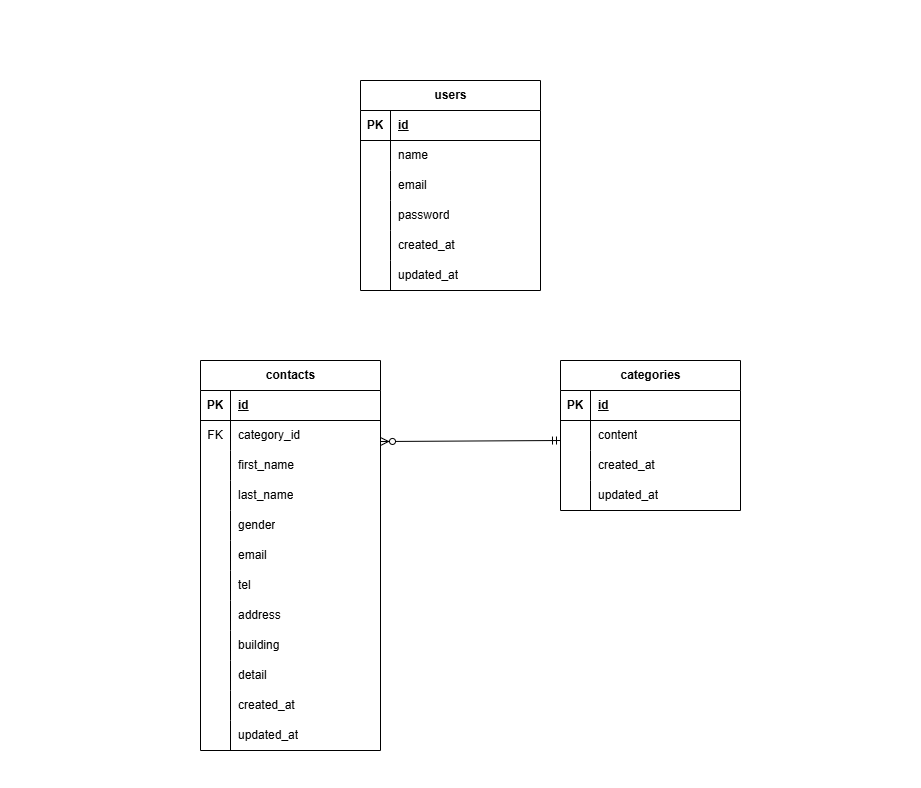

The diagram above was exported from draw.io. Its source (the exported page's mxGraphModel, read from the mxfile embedded in the PNG):
<mxGraphModel dx="1176" dy="779" grid="1" gridSize="10" guides="1" tooltips="1" connect="1" arrows="1" fold="1" page="1" pageScale="1" pageWidth="1169" pageHeight="827" background="#FFFFFF" math="0" shadow="0">
  <root>
    <mxCell id="0" />
    <mxCell id="1" parent="0" />
    <mxCell id="2" value="categories" style="shape=table;startSize=30;container=1;collapsible=1;childLayout=tableLayout;fixedRows=1;rowLines=0;fontStyle=1;align=center;resizeLast=1;html=1;" parent="1" vertex="1">
      <mxGeometry x="640" y="400" width="180" height="150" as="geometry" />
    </mxCell>
    <mxCell id="3" value="" style="shape=tableRow;horizontal=0;startSize=0;swimlaneHead=0;swimlaneBody=0;fillColor=none;collapsible=0;dropTarget=0;points=[[0,0.5],[1,0.5]];portConstraint=eastwest;top=0;left=0;right=0;bottom=1;" parent="2" vertex="1">
      <mxGeometry y="30" width="180" height="30" as="geometry" />
    </mxCell>
    <mxCell id="4" value="PK" style="shape=partialRectangle;connectable=0;fillColor=none;top=0;left=0;bottom=0;right=0;fontStyle=1;overflow=hidden;whiteSpace=wrap;html=1;" parent="3" vertex="1">
      <mxGeometry width="30" height="30" as="geometry">
        <mxRectangle width="30" height="30" as="alternateBounds" />
      </mxGeometry>
    </mxCell>
    <mxCell id="5" value="id" style="shape=partialRectangle;connectable=0;fillColor=none;top=0;left=0;bottom=0;right=0;align=left;spacingLeft=6;fontStyle=5;overflow=hidden;whiteSpace=wrap;html=1;" parent="3" vertex="1">
      <mxGeometry x="30" width="150" height="30" as="geometry">
        <mxRectangle width="150" height="30" as="alternateBounds" />
      </mxGeometry>
    </mxCell>
    <mxCell id="6" value="" style="shape=tableRow;horizontal=0;startSize=0;swimlaneHead=0;swimlaneBody=0;fillColor=none;collapsible=0;dropTarget=0;points=[[0,0.5],[1,0.5]];portConstraint=eastwest;top=0;left=0;right=0;bottom=0;" parent="2" vertex="1">
      <mxGeometry y="60" width="180" height="30" as="geometry" />
    </mxCell>
    <mxCell id="7" value="" style="shape=partialRectangle;connectable=0;fillColor=none;top=0;left=0;bottom=0;right=0;editable=1;overflow=hidden;whiteSpace=wrap;html=1;" parent="6" vertex="1">
      <mxGeometry width="30" height="30" as="geometry">
        <mxRectangle width="30" height="30" as="alternateBounds" />
      </mxGeometry>
    </mxCell>
    <mxCell id="8" value="content" style="shape=partialRectangle;connectable=0;fillColor=none;top=0;left=0;bottom=0;right=0;align=left;spacingLeft=6;overflow=hidden;whiteSpace=wrap;html=1;" parent="6" vertex="1">
      <mxGeometry x="30" width="150" height="30" as="geometry">
        <mxRectangle width="150" height="30" as="alternateBounds" />
      </mxGeometry>
    </mxCell>
    <mxCell id="9" value="" style="shape=tableRow;horizontal=0;startSize=0;swimlaneHead=0;swimlaneBody=0;fillColor=none;collapsible=0;dropTarget=0;points=[[0,0.5],[1,0.5]];portConstraint=eastwest;top=0;left=0;right=0;bottom=0;" parent="2" vertex="1">
      <mxGeometry y="90" width="180" height="30" as="geometry" />
    </mxCell>
    <mxCell id="10" value="" style="shape=partialRectangle;connectable=0;fillColor=none;top=0;left=0;bottom=0;right=0;editable=1;overflow=hidden;whiteSpace=wrap;html=1;" parent="9" vertex="1">
      <mxGeometry width="30" height="30" as="geometry">
        <mxRectangle width="30" height="30" as="alternateBounds" />
      </mxGeometry>
    </mxCell>
    <mxCell id="11" value="created_at" style="shape=partialRectangle;connectable=0;fillColor=none;top=0;left=0;bottom=0;right=0;align=left;spacingLeft=6;overflow=hidden;whiteSpace=wrap;html=1;" parent="9" vertex="1">
      <mxGeometry x="30" width="150" height="30" as="geometry">
        <mxRectangle width="150" height="30" as="alternateBounds" />
      </mxGeometry>
    </mxCell>
    <mxCell id="12" value="" style="shape=tableRow;horizontal=0;startSize=0;swimlaneHead=0;swimlaneBody=0;fillColor=none;collapsible=0;dropTarget=0;points=[[0,0.5],[1,0.5]];portConstraint=eastwest;top=0;left=0;right=0;bottom=0;" parent="2" vertex="1">
      <mxGeometry y="120" width="180" height="30" as="geometry" />
    </mxCell>
    <mxCell id="13" value="" style="shape=partialRectangle;connectable=0;fillColor=none;top=0;left=0;bottom=0;right=0;editable=1;overflow=hidden;whiteSpace=wrap;html=1;" parent="12" vertex="1">
      <mxGeometry width="30" height="30" as="geometry">
        <mxRectangle width="30" height="30" as="alternateBounds" />
      </mxGeometry>
    </mxCell>
    <mxCell id="14" value="updated_at" style="shape=partialRectangle;connectable=0;fillColor=none;top=0;left=0;bottom=0;right=0;align=left;spacingLeft=6;overflow=hidden;whiteSpace=wrap;html=1;" parent="12" vertex="1">
      <mxGeometry x="30" width="150" height="30" as="geometry">
        <mxRectangle width="150" height="30" as="alternateBounds" />
      </mxGeometry>
    </mxCell>
    <mxCell id="15" value="contacts" style="shape=table;startSize=30;container=1;collapsible=1;childLayout=tableLayout;fixedRows=1;rowLines=0;fontStyle=1;align=center;resizeLast=1;html=1;" parent="1" vertex="1">
      <mxGeometry x="280" y="400" width="180" height="390" as="geometry" />
    </mxCell>
    <mxCell id="16" value="" style="shape=tableRow;horizontal=0;startSize=0;swimlaneHead=0;swimlaneBody=0;fillColor=none;collapsible=0;dropTarget=0;points=[[0,0.5],[1,0.5]];portConstraint=eastwest;top=0;left=0;right=0;bottom=1;" parent="15" vertex="1">
      <mxGeometry y="30" width="180" height="30" as="geometry" />
    </mxCell>
    <mxCell id="17" value="PK" style="shape=partialRectangle;connectable=0;fillColor=none;top=0;left=0;bottom=0;right=0;fontStyle=1;overflow=hidden;whiteSpace=wrap;html=1;" parent="16" vertex="1">
      <mxGeometry width="30" height="30" as="geometry">
        <mxRectangle width="30" height="30" as="alternateBounds" />
      </mxGeometry>
    </mxCell>
    <mxCell id="18" value="id" style="shape=partialRectangle;connectable=0;fillColor=none;top=0;left=0;bottom=0;right=0;align=left;spacingLeft=6;fontStyle=5;overflow=hidden;whiteSpace=wrap;html=1;" parent="16" vertex="1">
      <mxGeometry x="30" width="150" height="30" as="geometry">
        <mxRectangle width="150" height="30" as="alternateBounds" />
      </mxGeometry>
    </mxCell>
    <mxCell id="19" value="" style="shape=tableRow;horizontal=0;startSize=0;swimlaneHead=0;swimlaneBody=0;fillColor=none;collapsible=0;dropTarget=0;points=[[0,0.5],[1,0.5]];portConstraint=eastwest;top=0;left=0;right=0;bottom=0;" parent="15" vertex="1">
      <mxGeometry y="60" width="180" height="30" as="geometry" />
    </mxCell>
    <mxCell id="20" value="FK" style="shape=partialRectangle;connectable=0;fillColor=none;top=0;left=0;bottom=0;right=0;editable=1;overflow=hidden;whiteSpace=wrap;html=1;" parent="19" vertex="1">
      <mxGeometry width="30" height="30" as="geometry">
        <mxRectangle width="30" height="30" as="alternateBounds" />
      </mxGeometry>
    </mxCell>
    <mxCell id="21" value="category_id" style="shape=partialRectangle;connectable=0;fillColor=none;top=0;left=0;bottom=0;right=0;align=left;spacingLeft=6;overflow=hidden;whiteSpace=wrap;html=1;" parent="19" vertex="1">
      <mxGeometry x="30" width="150" height="30" as="geometry">
        <mxRectangle width="150" height="30" as="alternateBounds" />
      </mxGeometry>
    </mxCell>
    <mxCell id="22" value="" style="shape=tableRow;horizontal=0;startSize=0;swimlaneHead=0;swimlaneBody=0;fillColor=none;collapsible=0;dropTarget=0;points=[[0,0.5],[1,0.5]];portConstraint=eastwest;top=0;left=0;right=0;bottom=0;" parent="15" vertex="1">
      <mxGeometry y="90" width="180" height="30" as="geometry" />
    </mxCell>
    <mxCell id="23" value="" style="shape=partialRectangle;connectable=0;fillColor=none;top=0;left=0;bottom=0;right=0;editable=1;overflow=hidden;whiteSpace=wrap;html=1;" parent="22" vertex="1">
      <mxGeometry width="30" height="30" as="geometry">
        <mxRectangle width="30" height="30" as="alternateBounds" />
      </mxGeometry>
    </mxCell>
    <mxCell id="24" value="first_name" style="shape=partialRectangle;connectable=0;fillColor=none;top=0;left=0;bottom=0;right=0;align=left;spacingLeft=6;overflow=hidden;whiteSpace=wrap;html=1;" parent="22" vertex="1">
      <mxGeometry x="30" width="150" height="30" as="geometry">
        <mxRectangle width="150" height="30" as="alternateBounds" />
      </mxGeometry>
    </mxCell>
    <mxCell id="25" value="" style="shape=tableRow;horizontal=0;startSize=0;swimlaneHead=0;swimlaneBody=0;fillColor=none;collapsible=0;dropTarget=0;points=[[0,0.5],[1,0.5]];portConstraint=eastwest;top=0;left=0;right=0;bottom=0;" parent="15" vertex="1">
      <mxGeometry y="120" width="180" height="30" as="geometry" />
    </mxCell>
    <mxCell id="26" value="" style="shape=partialRectangle;connectable=0;fillColor=none;top=0;left=0;bottom=0;right=0;editable=1;overflow=hidden;whiteSpace=wrap;html=1;" parent="25" vertex="1">
      <mxGeometry width="30" height="30" as="geometry">
        <mxRectangle width="30" height="30" as="alternateBounds" />
      </mxGeometry>
    </mxCell>
    <mxCell id="27" value="last_name" style="shape=partialRectangle;connectable=0;fillColor=none;top=0;left=0;bottom=0;right=0;align=left;spacingLeft=6;overflow=hidden;whiteSpace=wrap;html=1;" parent="25" vertex="1">
      <mxGeometry x="30" width="150" height="30" as="geometry">
        <mxRectangle width="150" height="30" as="alternateBounds" />
      </mxGeometry>
    </mxCell>
    <mxCell id="53" style="shape=tableRow;horizontal=0;startSize=0;swimlaneHead=0;swimlaneBody=0;fillColor=none;collapsible=0;dropTarget=0;points=[[0,0.5],[1,0.5]];portConstraint=eastwest;top=0;left=0;right=0;bottom=0;" parent="15" vertex="1">
      <mxGeometry y="150" width="180" height="30" as="geometry" />
    </mxCell>
    <mxCell id="54" style="shape=partialRectangle;connectable=0;fillColor=none;top=0;left=0;bottom=0;right=0;editable=1;overflow=hidden;whiteSpace=wrap;html=1;" parent="53" vertex="1">
      <mxGeometry width="30" height="30" as="geometry">
        <mxRectangle width="30" height="30" as="alternateBounds" />
      </mxGeometry>
    </mxCell>
    <mxCell id="55" value="gender" style="shape=partialRectangle;connectable=0;fillColor=none;top=0;left=0;bottom=0;right=0;align=left;spacingLeft=6;overflow=hidden;whiteSpace=wrap;html=1;" parent="53" vertex="1">
      <mxGeometry x="30" width="150" height="30" as="geometry">
        <mxRectangle width="150" height="30" as="alternateBounds" />
      </mxGeometry>
    </mxCell>
    <mxCell id="56" style="shape=tableRow;horizontal=0;startSize=0;swimlaneHead=0;swimlaneBody=0;fillColor=none;collapsible=0;dropTarget=0;points=[[0,0.5],[1,0.5]];portConstraint=eastwest;top=0;left=0;right=0;bottom=0;" parent="15" vertex="1">
      <mxGeometry y="180" width="180" height="30" as="geometry" />
    </mxCell>
    <mxCell id="57" style="shape=partialRectangle;connectable=0;fillColor=none;top=0;left=0;bottom=0;right=0;editable=1;overflow=hidden;whiteSpace=wrap;html=1;" parent="56" vertex="1">
      <mxGeometry width="30" height="30" as="geometry">
        <mxRectangle width="30" height="30" as="alternateBounds" />
      </mxGeometry>
    </mxCell>
    <mxCell id="58" value="email" style="shape=partialRectangle;connectable=0;fillColor=none;top=0;left=0;bottom=0;right=0;align=left;spacingLeft=6;overflow=hidden;whiteSpace=wrap;html=1;" parent="56" vertex="1">
      <mxGeometry x="30" width="150" height="30" as="geometry">
        <mxRectangle width="150" height="30" as="alternateBounds" />
      </mxGeometry>
    </mxCell>
    <mxCell id="59" style="shape=tableRow;horizontal=0;startSize=0;swimlaneHead=0;swimlaneBody=0;fillColor=none;collapsible=0;dropTarget=0;points=[[0,0.5],[1,0.5]];portConstraint=eastwest;top=0;left=0;right=0;bottom=0;" parent="15" vertex="1">
      <mxGeometry y="210" width="180" height="30" as="geometry" />
    </mxCell>
    <mxCell id="60" style="shape=partialRectangle;connectable=0;fillColor=none;top=0;left=0;bottom=0;right=0;editable=1;overflow=hidden;whiteSpace=wrap;html=1;" parent="59" vertex="1">
      <mxGeometry width="30" height="30" as="geometry">
        <mxRectangle width="30" height="30" as="alternateBounds" />
      </mxGeometry>
    </mxCell>
    <mxCell id="61" value="tel" style="shape=partialRectangle;connectable=0;fillColor=none;top=0;left=0;bottom=0;right=0;align=left;spacingLeft=6;overflow=hidden;whiteSpace=wrap;html=1;" parent="59" vertex="1">
      <mxGeometry x="30" width="150" height="30" as="geometry">
        <mxRectangle width="150" height="30" as="alternateBounds" />
      </mxGeometry>
    </mxCell>
    <mxCell id="62" style="shape=tableRow;horizontal=0;startSize=0;swimlaneHead=0;swimlaneBody=0;fillColor=none;collapsible=0;dropTarget=0;points=[[0,0.5],[1,0.5]];portConstraint=eastwest;top=0;left=0;right=0;bottom=0;" parent="15" vertex="1">
      <mxGeometry y="240" width="180" height="30" as="geometry" />
    </mxCell>
    <mxCell id="63" style="shape=partialRectangle;connectable=0;fillColor=none;top=0;left=0;bottom=0;right=0;editable=1;overflow=hidden;whiteSpace=wrap;html=1;" parent="62" vertex="1">
      <mxGeometry width="30" height="30" as="geometry">
        <mxRectangle width="30" height="30" as="alternateBounds" />
      </mxGeometry>
    </mxCell>
    <mxCell id="64" value="address" style="shape=partialRectangle;connectable=0;fillColor=none;top=0;left=0;bottom=0;right=0;align=left;spacingLeft=6;overflow=hidden;whiteSpace=wrap;html=1;" parent="62" vertex="1">
      <mxGeometry x="30" width="150" height="30" as="geometry">
        <mxRectangle width="150" height="30" as="alternateBounds" />
      </mxGeometry>
    </mxCell>
    <mxCell id="65" style="shape=tableRow;horizontal=0;startSize=0;swimlaneHead=0;swimlaneBody=0;fillColor=none;collapsible=0;dropTarget=0;points=[[0,0.5],[1,0.5]];portConstraint=eastwest;top=0;left=0;right=0;bottom=0;" parent="15" vertex="1">
      <mxGeometry y="270" width="180" height="30" as="geometry" />
    </mxCell>
    <mxCell id="66" style="shape=partialRectangle;connectable=0;fillColor=none;top=0;left=0;bottom=0;right=0;editable=1;overflow=hidden;whiteSpace=wrap;html=1;" parent="65" vertex="1">
      <mxGeometry width="30" height="30" as="geometry">
        <mxRectangle width="30" height="30" as="alternateBounds" />
      </mxGeometry>
    </mxCell>
    <mxCell id="67" value="building" style="shape=partialRectangle;connectable=0;fillColor=none;top=0;left=0;bottom=0;right=0;align=left;spacingLeft=6;overflow=hidden;whiteSpace=wrap;html=1;" parent="65" vertex="1">
      <mxGeometry x="30" width="150" height="30" as="geometry">
        <mxRectangle width="150" height="30" as="alternateBounds" />
      </mxGeometry>
    </mxCell>
    <mxCell id="68" style="shape=tableRow;horizontal=0;startSize=0;swimlaneHead=0;swimlaneBody=0;fillColor=none;collapsible=0;dropTarget=0;points=[[0,0.5],[1,0.5]];portConstraint=eastwest;top=0;left=0;right=0;bottom=0;" parent="15" vertex="1">
      <mxGeometry y="300" width="180" height="30" as="geometry" />
    </mxCell>
    <mxCell id="69" style="shape=partialRectangle;connectable=0;fillColor=none;top=0;left=0;bottom=0;right=0;editable=1;overflow=hidden;whiteSpace=wrap;html=1;" parent="68" vertex="1">
      <mxGeometry width="30" height="30" as="geometry">
        <mxRectangle width="30" height="30" as="alternateBounds" />
      </mxGeometry>
    </mxCell>
    <mxCell id="70" value="detail" style="shape=partialRectangle;connectable=0;fillColor=none;top=0;left=0;bottom=0;right=0;align=left;spacingLeft=6;overflow=hidden;whiteSpace=wrap;html=1;" parent="68" vertex="1">
      <mxGeometry x="30" width="150" height="30" as="geometry">
        <mxRectangle width="150" height="30" as="alternateBounds" />
      </mxGeometry>
    </mxCell>
    <mxCell id="71" style="shape=tableRow;horizontal=0;startSize=0;swimlaneHead=0;swimlaneBody=0;fillColor=none;collapsible=0;dropTarget=0;points=[[0,0.5],[1,0.5]];portConstraint=eastwest;top=0;left=0;right=0;bottom=0;" parent="15" vertex="1">
      <mxGeometry y="330" width="180" height="30" as="geometry" />
    </mxCell>
    <mxCell id="72" style="shape=partialRectangle;connectable=0;fillColor=none;top=0;left=0;bottom=0;right=0;editable=1;overflow=hidden;whiteSpace=wrap;html=1;" parent="71" vertex="1">
      <mxGeometry width="30" height="30" as="geometry">
        <mxRectangle width="30" height="30" as="alternateBounds" />
      </mxGeometry>
    </mxCell>
    <mxCell id="73" value="created_at" style="shape=partialRectangle;connectable=0;fillColor=none;top=0;left=0;bottom=0;right=0;align=left;spacingLeft=6;overflow=hidden;whiteSpace=wrap;html=1;" parent="71" vertex="1">
      <mxGeometry x="30" width="150" height="30" as="geometry">
        <mxRectangle width="150" height="30" as="alternateBounds" />
      </mxGeometry>
    </mxCell>
    <mxCell id="74" style="shape=tableRow;horizontal=0;startSize=0;swimlaneHead=0;swimlaneBody=0;fillColor=none;collapsible=0;dropTarget=0;points=[[0,0.5],[1,0.5]];portConstraint=eastwest;top=0;left=0;right=0;bottom=0;" parent="15" vertex="1">
      <mxGeometry y="360" width="180" height="30" as="geometry" />
    </mxCell>
    <mxCell id="75" style="shape=partialRectangle;connectable=0;fillColor=none;top=0;left=0;bottom=0;right=0;editable=1;overflow=hidden;whiteSpace=wrap;html=1;" parent="74" vertex="1">
      <mxGeometry width="30" height="30" as="geometry">
        <mxRectangle width="30" height="30" as="alternateBounds" />
      </mxGeometry>
    </mxCell>
    <mxCell id="76" value="updated_at" style="shape=partialRectangle;connectable=0;fillColor=none;top=0;left=0;bottom=0;right=0;align=left;spacingLeft=6;overflow=hidden;whiteSpace=wrap;html=1;" parent="74" vertex="1">
      <mxGeometry x="30" width="150" height="30" as="geometry">
        <mxRectangle width="150" height="30" as="alternateBounds" />
      </mxGeometry>
    </mxCell>
    <mxCell id="28" value="users" style="shape=table;startSize=30;container=1;collapsible=1;childLayout=tableLayout;fixedRows=1;rowLines=0;fontStyle=1;align=center;resizeLast=1;html=1;" parent="1" vertex="1">
      <mxGeometry x="440" y="120" width="180" height="210" as="geometry" />
    </mxCell>
    <mxCell id="29" value="" style="shape=tableRow;horizontal=0;startSize=0;swimlaneHead=0;swimlaneBody=0;fillColor=none;collapsible=0;dropTarget=0;points=[[0,0.5],[1,0.5]];portConstraint=eastwest;top=0;left=0;right=0;bottom=1;" parent="28" vertex="1">
      <mxGeometry y="30" width="180" height="30" as="geometry" />
    </mxCell>
    <mxCell id="30" value="PK" style="shape=partialRectangle;connectable=0;fillColor=none;top=0;left=0;bottom=0;right=0;fontStyle=1;overflow=hidden;whiteSpace=wrap;html=1;" parent="29" vertex="1">
      <mxGeometry width="30" height="30" as="geometry">
        <mxRectangle width="30" height="30" as="alternateBounds" />
      </mxGeometry>
    </mxCell>
    <mxCell id="31" value="id" style="shape=partialRectangle;connectable=0;fillColor=none;top=0;left=0;bottom=0;right=0;align=left;spacingLeft=6;fontStyle=5;overflow=hidden;whiteSpace=wrap;html=1;" parent="29" vertex="1">
      <mxGeometry x="30" width="150" height="30" as="geometry">
        <mxRectangle width="150" height="30" as="alternateBounds" />
      </mxGeometry>
    </mxCell>
    <mxCell id="32" value="" style="shape=tableRow;horizontal=0;startSize=0;swimlaneHead=0;swimlaneBody=0;fillColor=none;collapsible=0;dropTarget=0;points=[[0,0.5],[1,0.5]];portConstraint=eastwest;top=0;left=0;right=0;bottom=0;" parent="28" vertex="1">
      <mxGeometry y="60" width="180" height="30" as="geometry" />
    </mxCell>
    <mxCell id="33" value="" style="shape=partialRectangle;connectable=0;fillColor=none;top=0;left=0;bottom=0;right=0;editable=1;overflow=hidden;whiteSpace=wrap;html=1;" parent="32" vertex="1">
      <mxGeometry width="30" height="30" as="geometry">
        <mxRectangle width="30" height="30" as="alternateBounds" />
      </mxGeometry>
    </mxCell>
    <mxCell id="34" value="name" style="shape=partialRectangle;connectable=0;fillColor=none;top=0;left=0;bottom=0;right=0;align=left;spacingLeft=6;overflow=hidden;whiteSpace=wrap;html=1;" parent="32" vertex="1">
      <mxGeometry x="30" width="150" height="30" as="geometry">
        <mxRectangle width="150" height="30" as="alternateBounds" />
      </mxGeometry>
    </mxCell>
    <mxCell id="35" value="" style="shape=tableRow;horizontal=0;startSize=0;swimlaneHead=0;swimlaneBody=0;fillColor=none;collapsible=0;dropTarget=0;points=[[0,0.5],[1,0.5]];portConstraint=eastwest;top=0;left=0;right=0;bottom=0;" parent="28" vertex="1">
      <mxGeometry y="90" width="180" height="30" as="geometry" />
    </mxCell>
    <mxCell id="36" value="" style="shape=partialRectangle;connectable=0;fillColor=none;top=0;left=0;bottom=0;right=0;editable=1;overflow=hidden;whiteSpace=wrap;html=1;" parent="35" vertex="1">
      <mxGeometry width="30" height="30" as="geometry">
        <mxRectangle width="30" height="30" as="alternateBounds" />
      </mxGeometry>
    </mxCell>
    <mxCell id="37" value="email" style="shape=partialRectangle;connectable=0;fillColor=none;top=0;left=0;bottom=0;right=0;align=left;spacingLeft=6;overflow=hidden;whiteSpace=wrap;html=1;" parent="35" vertex="1">
      <mxGeometry x="30" width="150" height="30" as="geometry">
        <mxRectangle width="150" height="30" as="alternateBounds" />
      </mxGeometry>
    </mxCell>
    <mxCell id="38" value="" style="shape=tableRow;horizontal=0;startSize=0;swimlaneHead=0;swimlaneBody=0;fillColor=none;collapsible=0;dropTarget=0;points=[[0,0.5],[1,0.5]];portConstraint=eastwest;top=0;left=0;right=0;bottom=0;" parent="28" vertex="1">
      <mxGeometry y="120" width="180" height="30" as="geometry" />
    </mxCell>
    <mxCell id="39" value="" style="shape=partialRectangle;connectable=0;fillColor=none;top=0;left=0;bottom=0;right=0;editable=1;overflow=hidden;whiteSpace=wrap;html=1;" parent="38" vertex="1">
      <mxGeometry width="30" height="30" as="geometry">
        <mxRectangle width="30" height="30" as="alternateBounds" />
      </mxGeometry>
    </mxCell>
    <mxCell id="40" value="password" style="shape=partialRectangle;connectable=0;fillColor=none;top=0;left=0;bottom=0;right=0;align=left;spacingLeft=6;overflow=hidden;whiteSpace=wrap;html=1;" parent="38" vertex="1">
      <mxGeometry x="30" width="150" height="30" as="geometry">
        <mxRectangle width="150" height="30" as="alternateBounds" />
      </mxGeometry>
    </mxCell>
    <mxCell id="86" style="shape=tableRow;horizontal=0;startSize=0;swimlaneHead=0;swimlaneBody=0;fillColor=none;collapsible=0;dropTarget=0;points=[[0,0.5],[1,0.5]];portConstraint=eastwest;top=0;left=0;right=0;bottom=0;" parent="28" vertex="1">
      <mxGeometry y="150" width="180" height="30" as="geometry" />
    </mxCell>
    <mxCell id="87" style="shape=partialRectangle;connectable=0;fillColor=none;top=0;left=0;bottom=0;right=0;editable=1;overflow=hidden;whiteSpace=wrap;html=1;" parent="86" vertex="1">
      <mxGeometry width="30" height="30" as="geometry">
        <mxRectangle width="30" height="30" as="alternateBounds" />
      </mxGeometry>
    </mxCell>
    <mxCell id="88" value="&lt;span style=&quot;color: rgb(0, 0, 0);&quot;&gt;created_at&lt;/span&gt;" style="shape=partialRectangle;connectable=0;fillColor=none;top=0;left=0;bottom=0;right=0;align=left;spacingLeft=6;overflow=hidden;whiteSpace=wrap;html=1;" parent="86" vertex="1">
      <mxGeometry x="30" width="150" height="30" as="geometry">
        <mxRectangle width="150" height="30" as="alternateBounds" />
      </mxGeometry>
    </mxCell>
    <mxCell id="83" style="shape=tableRow;horizontal=0;startSize=0;swimlaneHead=0;swimlaneBody=0;fillColor=none;collapsible=0;dropTarget=0;points=[[0,0.5],[1,0.5]];portConstraint=eastwest;top=0;left=0;right=0;bottom=0;" parent="28" vertex="1">
      <mxGeometry y="180" width="180" height="30" as="geometry" />
    </mxCell>
    <mxCell id="84" style="shape=partialRectangle;connectable=0;fillColor=none;top=0;left=0;bottom=0;right=0;editable=1;overflow=hidden;whiteSpace=wrap;html=1;" parent="83" vertex="1">
      <mxGeometry width="30" height="30" as="geometry">
        <mxRectangle width="30" height="30" as="alternateBounds" />
      </mxGeometry>
    </mxCell>
    <mxCell id="85" value="&lt;span style=&quot;color: rgb(0, 0, 0);&quot;&gt;updated_at&lt;/span&gt;" style="shape=partialRectangle;connectable=0;fillColor=none;top=0;left=0;bottom=0;right=0;align=left;spacingLeft=6;overflow=hidden;whiteSpace=wrap;html=1;" parent="83" vertex="1">
      <mxGeometry x="30" width="150" height="30" as="geometry">
        <mxRectangle width="150" height="30" as="alternateBounds" />
      </mxGeometry>
    </mxCell>
    <mxCell id="90" value="" style="fontSize=12;html=1;endArrow=ERzeroToMany;startArrow=ERmandOne;entryX=1.006;entryY=0.267;entryDx=0;entryDy=0;entryPerimeter=0;" parent="1" edge="1">
      <mxGeometry width="100" height="100" relative="1" as="geometry">
        <mxPoint x="640" y="480" as="sourcePoint" />
        <mxPoint x="460.00000000000006" y="481.02" as="targetPoint" />
      </mxGeometry>
    </mxCell>
    <mxCell id="91" value="" style="rounded=0;whiteSpace=wrap;html=1;strokeColor=#FFFFFF;" vertex="1" parent="1">
      <mxGeometry x="80" y="40" width="20" height="20" as="geometry" />
    </mxCell>
    <mxCell id="92" value="" style="rounded=0;whiteSpace=wrap;html=1;strokeColor=#FFFFFF;" vertex="1" parent="1">
      <mxGeometry x="980" y="807" width="20" height="20" as="geometry" />
    </mxCell>
  </root>
</mxGraphModel>